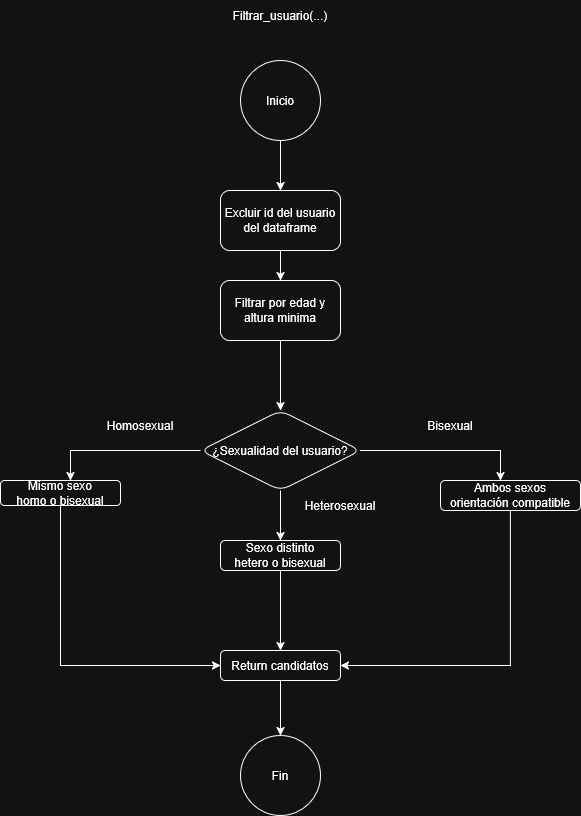

The diagram above was exported from draw.io. Its source (the exported page's mxGraphModel, read from the mxfile embedded in the PNG):
<mxGraphModel dx="681" dy="613" grid="1" gridSize="10" guides="1" tooltips="1" connect="1" arrows="1" fold="1" page="1" pageScale="1" pageWidth="827" pageHeight="1169" math="0" shadow="0">
  <root>
    <mxCell id="0" />
    <mxCell id="1" parent="0" />
    <mxCell id="67tZEDX-jyxpJukAVWAX-2" edge="1" parent="1" source="U00F32QtjBheWkglvl-e-1" style="edgeStyle=orthogonalEdgeStyle;rounded=0;orthogonalLoop=1;jettySize=auto;html=1;" target="67tZEDX-jyxpJukAVWAX-1" value="">
      <mxGeometry relative="1" as="geometry" />
    </mxCell>
    <mxCell id="U00F32QtjBheWkglvl-e-1" parent="1" style="ellipse;whiteSpace=wrap;html=1;" value="Inicio" vertex="1">
      <mxGeometry height="80" width="80" x="310" y="170" as="geometry" />
    </mxCell>
    <mxCell id="67tZEDX-jyxpJukAVWAX-4" edge="1" parent="1" source="67tZEDX-jyxpJukAVWAX-1" style="edgeStyle=orthogonalEdgeStyle;rounded=0;orthogonalLoop=1;jettySize=auto;html=1;" target="67tZEDX-jyxpJukAVWAX-3" value="">
      <mxGeometry relative="1" as="geometry" />
    </mxCell>
    <mxCell id="67tZEDX-jyxpJukAVWAX-1" parent="1" style="rounded=1;whiteSpace=wrap;html=1;" value="Excluir id del usuario del dataframe" vertex="1">
      <mxGeometry height="60" width="120" x="290" y="300" as="geometry" />
    </mxCell>
    <mxCell id="67tZEDX-jyxpJukAVWAX-7" edge="1" parent="1" source="67tZEDX-jyxpJukAVWAX-3" style="edgeStyle=orthogonalEdgeStyle;rounded=0;orthogonalLoop=1;jettySize=auto;html=1;" target="67tZEDX-jyxpJukAVWAX-6" value="">
      <mxGeometry relative="1" as="geometry" />
    </mxCell>
    <mxCell id="67tZEDX-jyxpJukAVWAX-3" parent="1" style="rounded=1;whiteSpace=wrap;html=1;" value="Filtrar por edad y altura minima" vertex="1">
      <mxGeometry height="60" width="120" x="290" y="390" as="geometry" />
    </mxCell>
    <mxCell id="67tZEDX-jyxpJukAVWAX-5" parent="1" style="text;html=1;whiteSpace=wrap;strokeColor=none;fillColor=none;align=center;verticalAlign=middle;rounded=0;" value="Filtrar_usuario(...)" vertex="1">
      <mxGeometry height="30" width="60" x="320" y="110" as="geometry" />
    </mxCell>
    <mxCell id="67tZEDX-jyxpJukAVWAX-9" edge="1" parent="1" source="67tZEDX-jyxpJukAVWAX-6" style="edgeStyle=orthogonalEdgeStyle;rounded=0;orthogonalLoop=1;jettySize=auto;html=1;" target="67tZEDX-jyxpJukAVWAX-8" value="">
      <mxGeometry relative="1" as="geometry" />
    </mxCell>
    <mxCell id="67tZEDX-jyxpJukAVWAX-11" edge="1" parent="1" source="67tZEDX-jyxpJukAVWAX-6" style="edgeStyle=orthogonalEdgeStyle;rounded=0;orthogonalLoop=1;jettySize=auto;html=1;" target="67tZEDX-jyxpJukAVWAX-10" value="">
      <mxGeometry relative="1" as="geometry">
        <Array as="points">
          <mxPoint x="570" y="560" />
        </Array>
      </mxGeometry>
    </mxCell>
    <mxCell id="67tZEDX-jyxpJukAVWAX-14" edge="1" parent="1" source="67tZEDX-jyxpJukAVWAX-6" style="edgeStyle=orthogonalEdgeStyle;rounded=0;orthogonalLoop=1;jettySize=auto;html=1;" target="67tZEDX-jyxpJukAVWAX-13" value="">
      <mxGeometry relative="1" as="geometry">
        <Array as="points">
          <mxPoint x="140" y="560" />
        </Array>
      </mxGeometry>
    </mxCell>
    <mxCell id="67tZEDX-jyxpJukAVWAX-6" parent="1" style="rhombus;whiteSpace=wrap;html=1;rounded=1;" value="¿Sexualidad del usuario?" vertex="1">
      <mxGeometry height="80" width="160" x="270" y="520" as="geometry" />
    </mxCell>
    <mxCell id="67tZEDX-jyxpJukAVWAX-19" edge="1" parent="1" source="67tZEDX-jyxpJukAVWAX-8" style="edgeStyle=orthogonalEdgeStyle;rounded=0;orthogonalLoop=1;jettySize=auto;html=1;" target="67tZEDX-jyxpJukAVWAX-18" value="">
      <mxGeometry relative="1" as="geometry" />
    </mxCell>
    <mxCell id="67tZEDX-jyxpJukAVWAX-8" parent="1" style="whiteSpace=wrap;html=1;rounded=1;" value="&lt;div&gt;Sexo distinto&lt;/div&gt;&lt;div&gt;hetero o bisexual&lt;/div&gt;" vertex="1">
      <mxGeometry height="30" width="120" x="290" y="650" as="geometry" />
    </mxCell>
    <mxCell id="67tZEDX-jyxpJukAVWAX-21" edge="1" parent="1" source="67tZEDX-jyxpJukAVWAX-10" style="edgeStyle=orthogonalEdgeStyle;rounded=0;orthogonalLoop=1;jettySize=auto;html=1;exitX=0.5;exitY=1;exitDx=0;exitDy=0;entryX=1;entryY=0.5;entryDx=0;entryDy=0;" target="67tZEDX-jyxpJukAVWAX-18">
      <mxGeometry relative="1" as="geometry" />
    </mxCell>
    <mxCell id="67tZEDX-jyxpJukAVWAX-10" parent="1" style="whiteSpace=wrap;html=1;rounded=1;" value="Ambos sexos&lt;br&gt;orientación compatible" vertex="1">
      <mxGeometry height="30" width="140" x="510" y="590" as="geometry" />
    </mxCell>
    <mxCell id="67tZEDX-jyxpJukAVWAX-20" edge="1" parent="1" source="67tZEDX-jyxpJukAVWAX-13" style="edgeStyle=orthogonalEdgeStyle;rounded=0;orthogonalLoop=1;jettySize=auto;html=1;exitX=0.5;exitY=1;exitDx=0;exitDy=0;entryX=0;entryY=0.5;entryDx=0;entryDy=0;" target="67tZEDX-jyxpJukAVWAX-18">
      <mxGeometry relative="1" as="geometry" />
    </mxCell>
    <mxCell id="67tZEDX-jyxpJukAVWAX-13" parent="1" style="rounded=1;whiteSpace=wrap;html=1;" value="Mismo sexo&lt;br&gt;homo o bisexual" vertex="1">
      <mxGeometry height="25" width="120" x="70" y="590" as="geometry" />
    </mxCell>
    <mxCell id="67tZEDX-jyxpJukAVWAX-15" parent="1" style="text;html=1;whiteSpace=wrap;strokeColor=none;fillColor=none;align=center;verticalAlign=middle;rounded=0;" value="Homosexual" vertex="1">
      <mxGeometry height="30" width="60" x="180" y="520" as="geometry" />
    </mxCell>
    <mxCell id="67tZEDX-jyxpJukAVWAX-16" parent="1" style="text;html=1;whiteSpace=wrap;strokeColor=none;fillColor=none;align=center;verticalAlign=middle;rounded=0;" value="Bisexual" vertex="1">
      <mxGeometry height="30" width="60" x="490" y="520" as="geometry" />
    </mxCell>
    <mxCell id="67tZEDX-jyxpJukAVWAX-17" parent="1" style="text;html=1;whiteSpace=wrap;strokeColor=none;fillColor=none;align=center;verticalAlign=middle;rounded=0;" value="Heterosexual" vertex="1">
      <mxGeometry height="30" width="60" x="380" y="600" as="geometry" />
    </mxCell>
    <mxCell id="67tZEDX-jyxpJukAVWAX-23" edge="1" parent="1" source="67tZEDX-jyxpJukAVWAX-18" style="edgeStyle=orthogonalEdgeStyle;rounded=0;orthogonalLoop=1;jettySize=auto;html=1;" target="67tZEDX-jyxpJukAVWAX-22" value="">
      <mxGeometry relative="1" as="geometry" />
    </mxCell>
    <mxCell id="67tZEDX-jyxpJukAVWAX-18" parent="1" style="whiteSpace=wrap;html=1;rounded=1;" value="Return candidatos" vertex="1">
      <mxGeometry height="30" width="120" x="290" y="760" as="geometry" />
    </mxCell>
    <mxCell id="67tZEDX-jyxpJukAVWAX-22" parent="1" style="ellipse;whiteSpace=wrap;html=1;rounded=1;" value="Fin" vertex="1">
      <mxGeometry height="80" width="80" x="310" y="845" as="geometry" />
    </mxCell>
  </root>
</mxGraphModel>